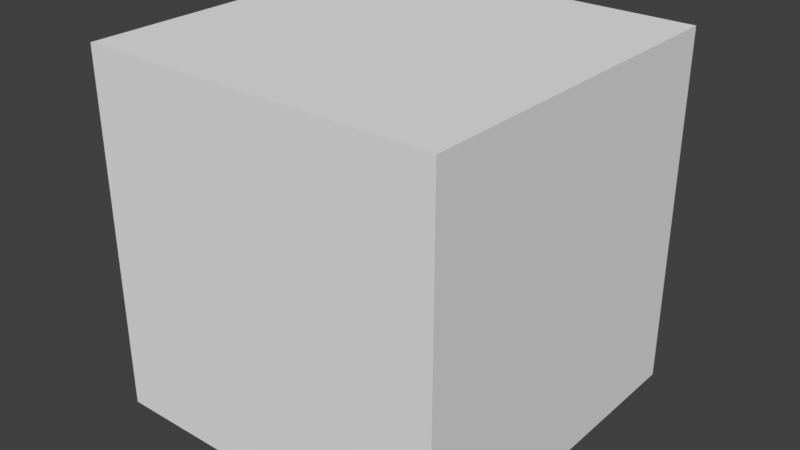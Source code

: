 # Source: floorBlockMesh.blend  (saved by Blender 2.78.0; exported with 4.5.12 LTS)
import bpy
from mathutils import Matrix  # noqa: F401  (used for matrix-valued properties, if any)

bpy.ops.wm.read_factory_settings(use_empty=True)
scene = bpy.context.scene
scene.name = 'Scene'

# ---- collections
col_collection_1 = bpy.data.collections.new('Collection 1'); scene.collection.children.link(col_collection_1)

# ---- materials (node trees are filled in below, after node groups)
mat_material = bpy.data.materials.new('Material')
mat_material.alpha_threshold = 0.0
mat_material.use_transparent_shadow = False
mat_material.roughness = 0.5
mat_material.line_color = (0.0, 0.0, 0.0, 1.0)

# ---- material node trees

# ---- world
world_world = bpy.data.worlds.new('World'); scene.world = world_world
world_world.color = (0.05088, 0.05088, 0.05088)
world_world.use_sun_shadow = False
world_world.sun_shadow_jitter_overblur = 0.0
world_world.cycles.sampling_method = 'MANUAL'

# ---- meshes
me_cube_002 = bpy.data.meshes.new('Cube.002')
me_cube_002.from_pydata([(0.5, 0.5, -0.5), (0.5, -0.5, -0.5), (-0.5, -0.5, -0.5), (-0.5, 0.5, -0.5)], [], [(0, 3, 2, 1)])
_uv = me_cube_002.uv_layers.new(name='UVMap')
_uv.uv.foreach_set('vector', [0.9999, 0.9999, 0.0001002, 0.9999, 9.998e-05, 0.0001004, 0.9999, 9.998e-05])
me_cube_002.materials.append(mat_material)
me_cube_002.use_remesh_preserve_volume = False
me_cube_002.use_remesh_preserve_attributes = False
me_cube_002.use_mirror_vertex_groups = False
me_cube_002.update()
me_cube_005 = bpy.data.meshes.new('Cube.005')
me_cube_005.from_pydata([(0.5, 0.5, -0.5), (0.5, 0.5, 0.5), (-0.5, 0.5, 0.5), (-0.5, 0.5, -0.5)], [], [(0, 1, 2, 3)])
_uv = me_cube_005.uv_layers.new(name='UVMap')
_uv.uv.foreach_set('vector', [0.9999, 9.998e-05, 9.998e-05, 0.0001005, 0.0001002, 0.9999, 0.9999, 0.9999])
me_cube_005.materials.append(mat_material)
me_cube_005.use_remesh_preserve_volume = False
me_cube_005.use_remesh_preserve_attributes = False
me_cube_005.use_mirror_vertex_groups = False
me_cube_005.update()
me_cube_004 = bpy.data.meshes.new('Cube.004')
me_cube_004.from_pydata([(0.5, -0.5, 0.5), (0.5, -0.5, -0.5), (-0.5, -0.5, -0.5), (-0.5, -0.5, 0.5)], [], [(0, 1, 2, 3)])
_uv = me_cube_004.uv_layers.new(name='UVMap')
_uv.uv.foreach_set('vector', [0.9999, 0.9999, 0.9999, 9.998e-05, 9.998e-05, 0.0001004, 0.0001002, 0.9999])
me_cube_004.materials.append(mat_material)
me_cube_004.use_remesh_preserve_volume = False
me_cube_004.use_remesh_preserve_attributes = False
me_cube_004.use_mirror_vertex_groups = False
me_cube_004.update()
me_cube_003 = bpy.data.meshes.new('Cube.003')
me_cube_003.from_pydata([(-0.5, 0.5, 0.5), (-0.5, -0.5, 0.5), (-0.5, -0.5, -0.5), (-0.5, 0.5, -0.5)], [], [(0, 1, 2, 3)])
_uv = me_cube_003.uv_layers.new(name='UVMap')
_uv.uv.foreach_set('vector', [9.998e-05, 9.998e-05, 0.0001003, 0.9999, 0.9999, 0.9999, 0.9999, 9.998e-05])
me_cube_003.materials.append(mat_material)
me_cube_003.use_remesh_preserve_volume = False
me_cube_003.use_remesh_preserve_attributes = False
me_cube_003.use_mirror_vertex_groups = False
me_cube_003.update()
me_cube_001 = bpy.data.meshes.new('Cube.001')
me_cube_001.from_pydata([(0.5, 0.5, -0.5), (0.5, -0.5, -0.5), (0.5, -0.5, 0.5), (0.5, 0.5, 0.5)], [], [(0, 1, 2, 3)])
_uv = me_cube_001.uv_layers.new(name='UVMap')
_uv.uv.foreach_set('vector', [0.9999, 9.998e-05, 9.998e-05, 0.0001005, 0.0001002, 0.9999, 0.9999, 0.9999])
me_cube_001.materials.append(mat_material)
me_cube_001.use_remesh_preserve_volume = False
me_cube_001.use_remesh_preserve_attributes = False
me_cube_001.use_mirror_vertex_groups = False
me_cube_001.update()
me_cube = bpy.data.meshes.new('Cube')
me_cube.from_pydata([(0.5, 0.5, 0.5), (0.5, -0.5, 0.5), (-0.5, -0.5, 0.5), (-0.5, 0.5, 0.5)], [], [(0, 3, 2, 1)])
_uv = me_cube.uv_layers.new(name='UVMap')
_uv.uv.foreach_set('vector', [0.9999, 0.9999, 0.0001002, 0.9999, 9.998e-05, 0.0001004, 0.9999, 9.998e-05])
me_cube.materials.append(mat_material)
me_cube.use_remesh_preserve_volume = False
me_cube.use_remesh_preserve_attributes = False
me_cube.use_mirror_vertex_groups = False
me_cube.update()

# ---- objects
ob_floorbottommesh = bpy.data.objects.new('floorBottomMesh', me_cube_002)
ob_floorfrontmesh = bpy.data.objects.new('floorFrontMesh', me_cube_005)
ob_floorbackmesh = bpy.data.objects.new('floorBackMesh', me_cube_004)
ob_floorrightmesh = bpy.data.objects.new('floorRightMesh', me_cube_003)
ob_floorleftmesh = bpy.data.objects.new('floorLeftMesh', me_cube_001)
ob_floortop = bpy.data.objects.new('floorTop', me_cube)

# ---- transforms, parenting, visibility, modifiers, constraints
ob_floorbottommesh.location = (0.0, 0.0, 0.0)
ob_floorbottommesh.lock_rotations_4d = False
ob_floorbottommesh.empty_display_type = 'ARROWS'
ob_floorbottommesh.lineart.crease_threshold = 0.0
ob_floorfrontmesh.location = (0.0, 0.0, 0.0)
ob_floorfrontmesh.lock_rotations_4d = False
ob_floorfrontmesh.empty_display_type = 'ARROWS'
ob_floorfrontmesh.lineart.crease_threshold = 0.0
ob_floorbackmesh.location = (0.0, 0.0, 0.0)
ob_floorbackmesh.lock_rotations_4d = False
ob_floorbackmesh.empty_display_type = 'ARROWS'
ob_floorbackmesh.lineart.crease_threshold = 0.0
ob_floorrightmesh.location = (0.0, 0.0, 0.0)
ob_floorrightmesh.lock_rotations_4d = False
ob_floorrightmesh.empty_display_type = 'ARROWS'
ob_floorrightmesh.lineart.crease_threshold = 0.0
ob_floorleftmesh.location = (0.0, 0.0, 0.0)
ob_floorleftmesh.lock_rotations_4d = False
ob_floorleftmesh.empty_display_type = 'ARROWS'
ob_floorleftmesh.lineart.crease_threshold = 0.0
ob_floortop.location = (0.0, 0.0, 0.0)
ob_floortop.lock_rotations_4d = False
ob_floortop.empty_display_type = 'ARROWS'
ob_floortop.lineart.crease_threshold = 0.0

# ---- collection membership
col_collection_1.objects.link(ob_floorbottommesh)
col_collection_1.objects.link(ob_floorfrontmesh)
col_collection_1.objects.link(ob_floorbackmesh)
col_collection_1.objects.link(ob_floorrightmesh)
col_collection_1.objects.link(ob_floorleftmesh)
col_collection_1.objects.link(ob_floortop)

# ---- scene / render settings (as saved in the file)
scene.frame_start = 1; scene.frame_end = 250; scene.frame_set(1)
scene.render.engine = 'BLENDER_EEVEE_NEXT'
scene.render.resolution_percentage = 50
scene.render.dither_intensity = 0.0
scene.cycles.use_denoising = False
scene.cycles.samples = 128
scene.cycles.sampling_pattern = 'TABULATED_SOBOL'
scene.cycles.light_sampling_threshold = 0.0
scene.cycles.use_adaptive_sampling = False
scene.cycles.use_light_tree = False
scene.cycles.blur_glossy = 0.0
scene.cycles.sample_clamp_indirect = 0.0
scene.view_settings.view_transform = 'Standard'
bpy.context.view_layer.update()

# ---- added for rendering (the .blend has no active camera and no usable light): camera, sun
cam_auto = bpy.data.cameras.new('AutoCamera')
cam_auto.lens = 50.0
cam_auto.sensor_width = 36.0
cam_auto.clip_end = 1000.0
ob_auto_camera = bpy.data.objects.new('AutoCamera', cam_auto)
scene.collection.objects.link(ob_auto_camera)
ob_auto_camera.location = (1.60254, -1.92304, 1.28203)
ob_auto_camera.rotation_euler = (1.09748, -7.21219e-08, 0.694738)
scene.camera = ob_auto_camera
light_auto_sun = bpy.data.lights.new('AutoSun', 'SUN')
light_auto_sun.energy = 3.0
light_auto_sun.angle = 0.0523599
ob_auto_sun = bpy.data.objects.new('AutoSun', light_auto_sun)
scene.collection.objects.link(ob_auto_sun)
ob_auto_sun.rotation_euler = (0.872665, 0.174533, 0.523599)
bpy.context.view_layer.update()
